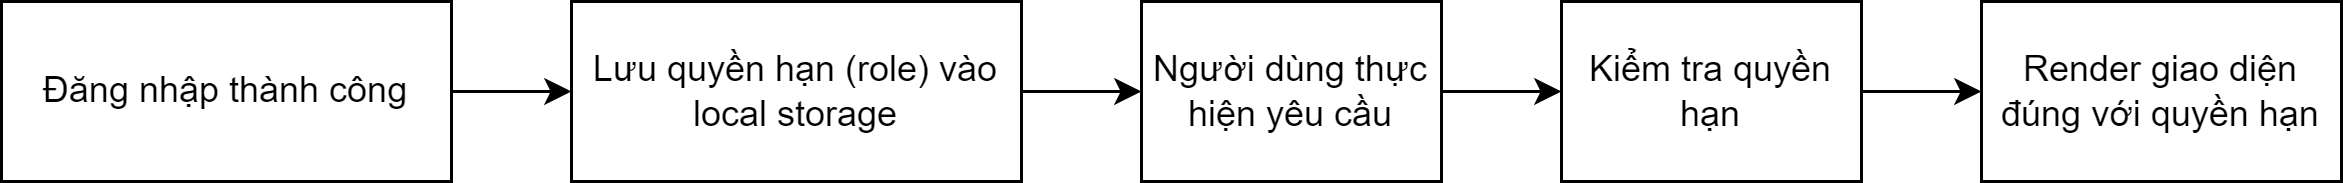

The diagram above was exported from draw.io. Its source (the exported page's mxGraphModel, read from the mxfile embedded in the PNG):
<mxGraphModel dx="1036" dy="501" grid="1" gridSize="10" guides="1" tooltips="1" connect="1" arrows="1" fold="1" page="1" pageScale="1" pageWidth="850" pageHeight="1100" math="0" shadow="0">
  <root>
    <mxCell id="0" />
    <mxCell id="1" parent="0" />
    <mxCell id="KPxbNCBfQQ6TibWKa_fm-3" value="" style="edgeStyle=orthogonalEdgeStyle;rounded=0;orthogonalLoop=1;jettySize=auto;html=1;" edge="1" parent="1" source="KPxbNCBfQQ6TibWKa_fm-1" target="KPxbNCBfQQ6TibWKa_fm-2">
      <mxGeometry relative="1" as="geometry" />
    </mxCell>
    <mxCell id="KPxbNCBfQQ6TibWKa_fm-1" value="Đăng nhập thành công" style="rounded=0;whiteSpace=wrap;html=1;" vertex="1" parent="1">
      <mxGeometry x="20" y="80" width="150" height="60" as="geometry" />
    </mxCell>
    <mxCell id="KPxbNCBfQQ6TibWKa_fm-5" value="" style="edgeStyle=orthogonalEdgeStyle;rounded=0;orthogonalLoop=1;jettySize=auto;html=1;" edge="1" parent="1" source="KPxbNCBfQQ6TibWKa_fm-2" target="KPxbNCBfQQ6TibWKa_fm-4">
      <mxGeometry relative="1" as="geometry" />
    </mxCell>
    <mxCell id="KPxbNCBfQQ6TibWKa_fm-2" value="Lưu quyền hạn (role) vào local storage" style="rounded=0;whiteSpace=wrap;html=1;" vertex="1" parent="1">
      <mxGeometry x="210" y="80" width="150" height="60" as="geometry" />
    </mxCell>
    <mxCell id="KPxbNCBfQQ6TibWKa_fm-7" value="" style="edgeStyle=orthogonalEdgeStyle;rounded=0;orthogonalLoop=1;jettySize=auto;html=1;" edge="1" parent="1" source="KPxbNCBfQQ6TibWKa_fm-4" target="KPxbNCBfQQ6TibWKa_fm-6">
      <mxGeometry relative="1" as="geometry" />
    </mxCell>
    <mxCell id="KPxbNCBfQQ6TibWKa_fm-4" value="Người dùng thực hiện yêu cầu" style="rounded=0;whiteSpace=wrap;html=1;" vertex="1" parent="1">
      <mxGeometry x="400" y="80" width="100" height="60" as="geometry" />
    </mxCell>
    <mxCell id="KPxbNCBfQQ6TibWKa_fm-9" value="" style="edgeStyle=orthogonalEdgeStyle;rounded=0;orthogonalLoop=1;jettySize=auto;html=1;" edge="1" parent="1" source="KPxbNCBfQQ6TibWKa_fm-6" target="KPxbNCBfQQ6TibWKa_fm-8">
      <mxGeometry relative="1" as="geometry" />
    </mxCell>
    <mxCell id="KPxbNCBfQQ6TibWKa_fm-6" value="Kiểm tra quyền hạn" style="rounded=0;whiteSpace=wrap;html=1;" vertex="1" parent="1">
      <mxGeometry x="540" y="80" width="100" height="60" as="geometry" />
    </mxCell>
    <mxCell id="KPxbNCBfQQ6TibWKa_fm-8" value="Render giao diện đúng với quyền hạn" style="whiteSpace=wrap;html=1;rounded=0;" vertex="1" parent="1">
      <mxGeometry x="680" y="80" width="120" height="60" as="geometry" />
    </mxCell>
  </root>
</mxGraphModel>